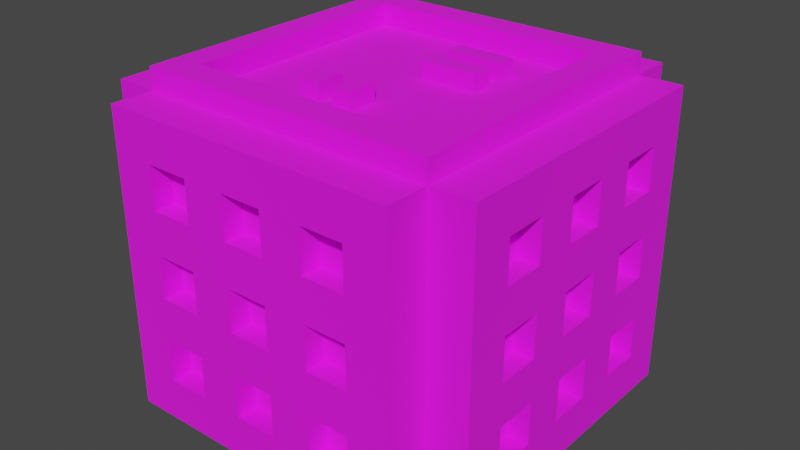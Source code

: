 # Source: Building_1_Extra_Red_.blend  (saved by Blender 3.3.6; exported with 4.5.12 LTS)
import bpy
from mathutils import Matrix  # noqa: F401  (used for matrix-valued properties, if any)

bpy.ops.wm.read_factory_settings(use_empty=True)
scene = bpy.context.scene
scene.name = 'Scene'

# ---- collections
col_collection = bpy.data.collections.new('Collection'); scene.collection.children.link(col_collection)

# ---- images (referenced by path relative to the original .blend; pixels are not part of the script)
import os
ASSET_DIR = os.environ.get("B2B_ASSET_DIR", "")  # directory of the original .blend (textures are referenced by path, not embedded)
HERE = os.path.dirname(os.path.abspath(__file__))  # packed textures are extracted next to this script under _unpacked/

def load_image(name, relpath, width, height, colorspace="sRGB"):
    """Load a texture the original file referenced (path relative to the .blend, or extracted next to this script)."""
    p = next((c for c in (os.path.join(HERE, relpath), os.path.join(ASSET_DIR, relpath)) if relpath and os.path.exists(c)), "")
    if p:
        img = bpy.data.images.load(p, check_existing=True)
        img.name = name
    else:  # same state as the original file: an image datablock whose file is absent (Cycles renders it pink)
        img = bpy.data.images.new(name, width, height)
        img.source = "FILE"
        img.filepath = "//" + (relpath or name)
    img.colorspace_settings.name = colorspace
    return img
img_color_png = load_image('Color.png', 'Color.png', 1024, 1024, 'sRGB')

# ---- materials (node trees are filled in below, after node groups)
mat_texture = bpy.data.materials.new('Texture')
mat_texture.use_transparent_shadow = False

# ---- material node trees
mat_texture.use_nodes = True; mat_texture.node_tree.nodes.clear()
_N = mat_texture.node_tree.nodes; _L = mat_texture.node_tree.links
n0 = _N.new('ShaderNodeBsdfPrincipled'); n0.name = 'Principled BSDF'; n0.location = (10, 300)
n0.distribution = 'GGX'
n0.subsurface_method = 'RANDOM_WALK_SKIN'
n0.inputs[2].default_value = 1.0
n0.inputs[3].default_value = 1.45
n0.inputs[27].default_value = (0.0, 0.0, 0.0, 1.0)
n0.inputs[28].default_value = 1.0
n1 = _N.new('ShaderNodeOutputMaterial'); n1.name = 'Material Output'; n1.location = (300, 300)
n2 = _N.new('ShaderNodeTexImage'); n2.name = 'Image Texture'; n2.location = (-280, 280)
n2.image = img_color_png
_L.new(n0.outputs[0], n1.inputs[0])
_L.new(n2.outputs[0], n0.inputs[0])
n1.is_active_output = True

# ---- world
world_world = bpy.data.worlds.new('World'); scene.world = world_world
world_world.use_nodes = True; world_world.node_tree.nodes.clear()
_N = world_world.node_tree.nodes; _L = world_world.node_tree.links
n0 = _N.new('ShaderNodeOutputWorld'); n0.name = 'World Output'; n0.location = (300, 300)
n1 = _N.new('ShaderNodeBackground'); n1.name = 'Background'; n1.location = (10, 300)
n1.inputs[0].default_value = (0.05088, 0.05088, 0.05088, 1.0)
_L.new(n1.outputs[0], n0.inputs[0])
n0.is_active_output = True
world_world.color = (0.05088, 0.05088, 0.05088)
world_world.use_sun_shadow = False
world_world.sun_shadow_jitter_overblur = 0.0

# ---- meshes
me_cube_159 = bpy.data.meshes.new('Cube.159')
me_cube_159.from_pydata([(-0.8, -0.8, 2.0), (-1.143, -0.7143, 1.429), (-1.143, -0.7143, 1.714), (-1.0, -1.0, 0.0), (0.0, -0.8, 2.0), (-0.7143, -1.143, 1.429), (-1.143, -0.4286, 1.429), (-0.7143, -1.143, 1.714), (-1.143, -0.4286, 1.714), (-0.8, 0.0, 2.0), (-1.143, -0.1429, 1.429), (-1.143, -0.1429, 1.714), (-0.4286, -1.143, 1.429), (-0.4286, -1.143, 1.714), (-1.0, -1.286, 0.0), (-1.0, -1.286, 2.0), (0.0, -1.286, 2.0), (-0.1429, -1.143, 1.429), (-1.143, -0.7143, 0.8571), (-0.1429, -1.143, 1.714), (-1.143, -0.7143, 1.143), (0.0, -1.286, 0.0), (-1.286, 0.0, 0.0), (-1.286, -1.0, 0.0), (-1.143, -0.4286, 0.8571), (-1.286, -1.0, 2.0), (-1.286, 0.0, 2.0), (-1.143, -0.4286, 1.143), (-0.7143, -1.143, 0.8571), (-0.7143, -1.143, 1.143), (-1.143, -0.1429, 0.8571), (-0.4286, -1.143, 0.8571), (-1.143, -0.1429, 1.143), (-0.4286, -1.143, 1.143), (-0.1429, -1.143, 0.8571), (-0.1429, -1.143, 1.143), (-0.7143, -1.143, 0.2857), (-0.7143, -1.143, 0.5714), (-0.4286, -1.143, 0.2857), (-0.4286, -1.143, 0.5714), (-1.143, -0.7143, 0.2857), (-0.1429, -1.143, 0.2857), (-1.143, -0.7143, 0.5714), (-0.1429, -1.143, 0.5714), (0.0, -1.143, 1.429), (0.0, -1.143, 1.143), (0.0, -1.143, 1.714), (-1.143, -0.4286, 0.2857), (-1.143, -0.4286, 0.5714), (0.0, -1.286, 1.714), (0.0, -1.286, 1.429), (0.0, -1.143, 0.8571), (0.0, -1.143, 0.5714), (-1.143, -0.1429, 0.2857), (0.0, -1.143, 0.2857), (-1.143, -0.1429, 0.5714), (0.0, -1.286, 0.2857), (0.0, -1.286, 0.5714), (0.0, -1.286, 0.8571), (0.0, -1.286, 1.143), (-0.7143, -1.286, 1.429), (-0.7143, -1.286, 1.714), (-0.5714, -1.286, 1.429), (-0.5714, -1.286, 1.143), (-0.4286, -1.286, 0.8571), (-0.4286, -1.286, 0.8571), (-0.1429, -1.286, 0.2857), (-0.4286, -1.286, 1.143), (-0.4286, -1.286, 1.429), (-0.4286, -1.286, 1.714), (-0.1429, -1.286, 0.8571), (-0.1429, -1.286, 0.5714), (-0.1429, -1.286, 1.143), (-0.1429, -1.286, 1.429), (-0.1429, -1.286, 1.714), (-0.7143, -1.286, 0.2857), (-0.7143, -1.286, 0.5714), (-0.7143, -1.286, 0.8571), (-0.7143, -1.286, 1.143), (-0.4286, -1.286, 0.5714), (-0.4286, -1.286, 0.2857), (-1.143, 0.0, 0.2857), (-1.143, 0.0, 0.5714), (-1.143, 0.0, 0.8571), (-1.286, 0.0, 0.2857), (-1.286, 0.0, 0.5714), (-1.143, 0.0, 1.714), (-1.143, 0.0, 1.429), (-1.143, 0.0, 1.143), (-1.286, 0.0, 0.8571), (-1.286, 0.0, 1.143), (-1.286, 0.0, 1.429), (-1.286, 0.0, 1.714), (-1.286, -0.7143, 0.5714), (-1.286, -0.7143, 0.8571), (-1.286, -0.7143, 1.429), (-1.286, -0.7143, 1.143), (-1.286, -0.7143, 1.714), (-1.286, -0.1429, 1.714), (-1.286, -0.4286, 1.429), (-1.286, -0.4286, 1.714), (-1.286, -0.4286, 1.143), (-1.286, -0.7143, 0.2857), (-1.286, -0.1429, 0.2857), (-1.286, -0.4286, 0.2857), (-1.286, -0.1429, 0.5714), (-1.286, -0.4286, 0.5714), (-1.286, -0.4286, 0.8571), (-1.286, -0.1429, 1.143), (-1.286, -0.1429, 1.429), (-1.286, -0.1429, 0.8571), (0.8, -0.8, 2.0), (1.143, -0.7143, 1.429), (1.143, -0.7143, 1.714), (1.0, -1.0, 0.0), (0.7143, -1.143, 1.429), (1.143, -0.4286, 1.429), (0.7143, -1.143, 1.714), (1.143, -0.4286, 1.714), (0.8, 0.0, 2.0), (1.143, -0.1429, 1.429), (1.143, -0.1429, 1.714), (0.4286, -1.143, 1.429), (0.4286, -1.143, 1.714), (1.0, -1.286, 0.0), (1.0, -1.286, 2.0), (0.1429, -1.143, 1.429), (1.143, -0.7143, 0.8571), (0.1429, -1.143, 1.714), (1.143, -0.7143, 1.143), (1.286, 0.0, 0.0), (1.286, -1.0, 0.0), (1.143, -0.4286, 0.8571), (1.286, -1.0, 2.0), (1.286, 0.0, 2.0), (1.143, -0.4286, 1.143), (0.7143, -1.143, 0.8571), (0.7143, -1.143, 1.143), (1.143, -0.1429, 0.8571), (0.4286, -1.143, 0.8571), (1.143, -0.1429, 1.143), (0.4286, -1.143, 1.143), (0.1429, -1.143, 0.8571), (0.1429, -1.143, 1.143), (0.7143, -1.143, 0.2857), (0.7143, -1.143, 0.5714), (0.4286, -1.143, 0.2857), (0.4286, -1.143, 0.5714), (1.143, -0.7143, 0.2857), (0.1429, -1.143, 0.2857), (1.143, -0.7143, 0.5714), (0.1429, -1.143, 0.5714), (1.143, -0.4286, 0.2857), (1.143, -0.4286, 0.5714), (1.143, -0.1429, 0.2857), (1.143, -0.1429, 0.5714), (0.7143, -1.286, 1.429), (0.7143, -1.286, 1.714), (0.5714, -1.286, 1.429), (0.5714, -1.286, 1.143), (0.4286, -1.286, 0.8571), (0.4286, -1.286, 0.8571), (0.1429, -1.286, 0.2857), (0.4286, -1.286, 1.143), (0.4286, -1.286, 1.429), (0.4286, -1.286, 1.714), (0.1429, -1.286, 0.8571), (0.1429, -1.286, 0.5714), (0.1429, -1.286, 1.143), (0.1429, -1.286, 1.429), (0.1429, -1.286, 1.714), (0.7143, -1.286, 0.2857), (0.7143, -1.286, 0.5714), (0.7143, -1.286, 0.8571), (0.7143, -1.286, 1.143), (0.4286, -1.286, 0.5714), (0.4286, -1.286, 0.2857), (1.143, 0.0, 0.2857), (1.143, 0.0, 0.5714), (1.143, 0.0, 0.8571), (1.286, 0.0, 0.2857), (1.286, 0.0, 0.5714), (1.143, 0.0, 1.714), (1.143, 0.0, 1.429), (1.143, 0.0, 1.143), (1.286, 0.0, 0.8571), (1.286, 0.0, 1.143), (1.286, 0.0, 1.429), (1.286, 0.0, 1.714), (1.286, -0.7143, 0.5714), (1.286, -0.7143, 0.8571), (1.286, -0.7143, 1.429), (1.286, -0.7143, 1.143), (1.286, -0.7143, 1.714), (1.286, -0.1429, 1.714), (1.286, -0.4286, 1.429), (1.286, -0.4286, 1.714), (1.286, -0.4286, 1.143), (1.286, -0.7143, 0.2857), (1.286, -0.1429, 0.2857), (1.286, -0.4286, 0.2857), (1.286, -0.1429, 0.5714), (1.286, -0.4286, 0.5714), (1.286, -0.4286, 0.8571), (1.286, -0.1429, 1.143), (1.286, -0.1429, 1.429), (1.286, -0.1429, 0.8571), (-0.8, 0.8, 2.0), (-1.143, 0.7143, 1.429), (-1.143, 0.7143, 1.714), (-1.0, 1.0, 0.0), (0.0, 0.8, 2.0), (-0.7143, 1.143, 1.429), (-1.143, 0.4286, 1.429), (-0.7143, 1.143, 1.714), (-1.143, 0.4286, 1.714), (-1.143, 0.1429, 1.429), (-1.143, 0.1429, 1.714), (-0.4286, 1.143, 1.429), (-0.4286, 1.143, 1.714), (-1.0, 1.286, 0.0), (-1.0, 1.286, 2.0), (0.0, 1.286, 2.0), (-0.1429, 1.143, 1.429), (-1.143, 0.7143, 0.8571), (-0.1429, 1.143, 1.714), (-1.143, 0.7143, 1.143), (0.0, 1.286, 0.0), (-1.286, 1.0, 0.0), (-1.143, 0.4286, 0.8571), (-1.286, 1.0, 2.0), (-1.143, 0.4286, 1.143), (-0.7143, 1.143, 0.8571), (-0.7143, 1.143, 1.143), (-1.143, 0.1429, 0.8571), (-0.4286, 1.143, 0.8571), (-1.143, 0.1429, 1.143), (-0.4286, 1.143, 1.143), (-0.1429, 1.143, 0.8571), (-0.1429, 1.143, 1.143), (-0.7143, 1.143, 0.2857), (-0.7143, 1.143, 0.5714), (-0.4286, 1.143, 0.2857), (-0.4286, 1.143, 0.5714), (-1.143, 0.7143, 0.2857), (-0.1429, 1.143, 0.2857), (-1.143, 0.7143, 0.5714), (-0.1429, 1.143, 0.5714), (0.0, 1.143, 1.429), (0.0, 1.143, 1.143), (0.0, 1.143, 1.714), (-1.143, 0.4286, 0.2857), (-1.143, 0.4286, 0.5714), (0.0, 1.286, 1.714), (0.0, 1.286, 1.429), (0.0, 1.143, 0.8571), (0.0, 1.143, 0.5714), (-1.143, 0.1429, 0.2857), (0.0, 1.143, 0.2857), (-1.143, 0.1429, 0.5714), (0.0, 1.286, 0.2857), (0.0, 1.286, 0.5714), (0.0, 1.286, 0.8571), (0.0, 1.286, 1.143), (-0.7143, 1.286, 1.429), (-0.7143, 1.286, 1.714), (-0.5714, 1.286, 1.429), (-0.5714, 1.286, 1.143), (-0.4286, 1.286, 0.8571), (-0.4286, 1.286, 0.8571), (-0.1429, 1.286, 0.2857), (-0.4286, 1.286, 1.143), (-0.4286, 1.286, 1.429), (-0.4286, 1.286, 1.714), (-0.1429, 1.286, 0.8571), (-0.1429, 1.286, 0.5714), (-0.1429, 1.286, 1.143), (-0.1429, 1.286, 1.429), (-0.1429, 1.286, 1.714), (-0.7143, 1.286, 0.2857), (-0.7143, 1.286, 0.5714), (-0.7143, 1.286, 0.8571), (-0.7143, 1.286, 1.143), (-0.4286, 1.286, 0.5714), (-0.4286, 1.286, 0.2857), (-1.286, 0.7143, 0.5714), (-1.286, 0.7143, 0.8571), (-1.286, 0.7143, 1.429), (-1.286, 0.7143, 1.143), (-1.286, 0.7143, 1.714), (-1.286, 0.1429, 1.714), (-1.286, 0.4286, 1.429), (-1.286, 0.4286, 1.714), (-1.286, 0.4286, 1.143), (-1.286, 0.7143, 0.2857), (-1.286, 0.1429, 0.2857), (-1.286, 0.4286, 0.2857), (-1.286, 0.1429, 0.5714), (-1.286, 0.4286, 0.5714), (-1.286, 0.4286, 0.8571), (-1.286, 0.1429, 1.143), (-1.286, 0.1429, 1.429), (-1.286, 0.1429, 0.8571), (0.8, 0.8, 2.0), (1.143, 0.7143, 1.429), (1.143, 0.7143, 1.714), (1.0, 1.0, 0.0), (0.7143, 1.143, 1.429), (1.143, 0.4286, 1.429), (0.7143, 1.143, 1.714), (1.143, 0.4286, 1.714), (1.143, 0.1429, 1.429), (1.143, 0.1429, 1.714), (0.4286, 1.143, 1.429), (0.4286, 1.143, 1.714), (1.0, 1.286, 0.0), (1.0, 1.286, 2.0), (0.1429, 1.143, 1.429), (1.143, 0.7143, 0.8571), (0.1429, 1.143, 1.714), (1.143, 0.7143, 1.143), (1.286, 1.0, 0.0), (1.143, 0.4286, 0.8571), (1.286, 1.0, 2.0), (1.143, 0.4286, 1.143), (0.7143, 1.143, 0.8571), (0.7143, 1.143, 1.143), (1.143, 0.1429, 0.8571), (0.4286, 1.143, 0.8571), (1.143, 0.1429, 1.143), (0.4286, 1.143, 1.143), (0.1429, 1.143, 0.8571), (0.1429, 1.143, 1.143), (0.7143, 1.143, 0.2857), (0.7143, 1.143, 0.5714), (0.4286, 1.143, 0.2857), (0.4286, 1.143, 0.5714), (1.143, 0.7143, 0.2857), (0.1429, 1.143, 0.2857), (1.143, 0.7143, 0.5714), (0.1429, 1.143, 0.5714), (1.143, 0.4286, 0.2857), (1.143, 0.4286, 0.5714), (1.143, 0.1429, 0.2857), (1.143, 0.1429, 0.5714), (0.7143, 1.286, 1.429), (0.7143, 1.286, 1.714), (0.5714, 1.286, 1.429), (0.5714, 1.286, 1.143), (0.4286, 1.286, 0.8571), (0.4286, 1.286, 0.8571), (0.1429, 1.286, 0.2857), (0.4286, 1.286, 1.143), (0.4286, 1.286, 1.429), (0.4286, 1.286, 1.714), (0.1429, 1.286, 0.8571), (0.1429, 1.286, 0.5714), (0.1429, 1.286, 1.143), (0.1429, 1.286, 1.429), (0.1429, 1.286, 1.714), (0.7143, 1.286, 0.2857), (0.7143, 1.286, 0.5714), (0.7143, 1.286, 0.8571), (0.7143, 1.286, 1.143), (0.4286, 1.286, 0.5714), (0.4286, 1.286, 0.2857), (1.286, 0.7143, 0.5714), (1.286, 0.7143, 0.8571), (1.286, 0.7143, 1.429), (1.286, 0.7143, 1.143), (1.286, 0.7143, 1.714), (1.286, 0.1429, 1.714), (1.286, 0.4286, 1.429), (1.286, 0.4286, 1.714), (1.286, 0.4286, 1.143), (1.286, 0.7143, 0.2857), (1.286, 0.1429, 0.2857), (1.286, 0.4286, 0.2857), (1.286, 0.1429, 0.5714), (1.286, 0.4286, 0.5714), (1.286, 0.4286, 0.8571), (1.286, 0.1429, 1.143), (1.286, 0.1429, 1.429), (1.286, 0.1429, 0.8571), (-1.0, -1.0, 2.0), (0.0, -1.0, 2.0), (-1.0, 0.0, 2.0), (1.0, -1.0, 2.0), (1.0, 0.0, 2.0), (-1.0, 1.0, 2.0), (0.0, 1.0, 2.0), (1.0, 1.0, 2.0), (-1.0, -1.0, 2.143), (-1.183e-08, -1.0, 2.143), (-1.0, 0.0, 2.143), (1.0, -1.0, 2.143), (1.0, 0.0, 2.143), (-1.0, 1.0, 2.143), (-1.183e-08, 1.0, 2.143), (1.0, 1.0, 2.143), (-0.8, -0.8, 2.143), (-1.183e-08, -0.8, 2.143), (-0.8, 0.0, 2.143), (0.8, -0.8, 2.143), (0.8, 0.0, 2.143), (-0.8, 0.8, 2.143), (-1.183e-08, 0.8, 2.143), (0.8, 0.8, 2.143), (0.4355, 0.373, 1.968), (0.4355, 0.373, 2.111), (0.05527, 0.373, 1.968), (0.05527, 0.373, 2.111), (0.4355, 0.5101, 1.968), (0.4355, 0.5101, 2.111), (0.05527, 0.5101, 1.968), (0.05527, 0.5101, 2.111), (0.4355, 0.1335, 1.968), (0.4355, 0.1335, 2.111), (0.05527, 0.1335, 1.968), (0.05527, 0.1335, 2.111), (0.4355, 0.2706, 1.968), (0.4355, 0.2706, 2.111), (0.05527, 0.2706, 1.968), (0.05527, 0.2706, 2.111), (-0.2829, -0.5286, 1.968), (-0.2829, -0.5286, 2.111), (-0.2829, -0.3286, 1.968), (-0.2829, -0.3286, 2.111), (-0.1457, -0.5286, 1.968), (-0.1457, -0.5286, 2.111), (-0.1457, -0.3286, 1.968), (-0.1457, -0.3286, 2.111), (-0.04338, -0.5286, 1.968), (-0.04338, -0.5286, 2.111), (-0.04338, -0.3286, 1.968), (-0.04338, -0.3286, 2.111), (0.09376, -0.5286, 1.968), (0.09376, -0.5286, 2.111), (0.09376, -0.3286, 1.968), (0.09376, -0.3286, 2.111)], [], [(72, 67, 65, 70), (62, 63, 67, 68), (77, 76, 79, 64), (63, 62, 60, 61, 69, 68, 67, 72, 59, 50, 73, 74, 49, 16, 15, 14, 21, 56, 66, 71, 57, 58, 70, 65, 64, 79, 80, 75, 76, 77, 78), (384, 3, 14, 15), (385, 384, 15, 16), (99, 101, 96, 95), (109, 91, 90, 108, 110, 107, 101, 99, 100, 97, 95, 96, 94, 93, 102, 104, 103, 84, 22, 23, 25, 26, 92, 98), (110, 89, 85, 105, 103, 104, 106, 93, 94, 107), (384, 386, 26, 25), (3, 384, 25, 23), (5, 7, 61, 60), (5, 12, 13, 7), (13, 12, 68, 69), (62, 68, 12, 5, 60), (61, 7, 13, 69), (17, 19, 74, 73), (46, 19, 17, 44), (50, 44, 17, 73), (19, 46, 49, 74), (28, 29, 78, 77), (28, 31, 33, 29), (33, 31, 65, 67), (64, 65, 31, 28, 77), (78, 29, 33, 67, 63), (34, 35, 72, 70), (45, 35, 34, 51), (58, 51, 34, 70), (35, 45, 59, 72), (36, 37, 76, 75), (36, 38, 39, 37), (39, 38, 80, 79), (80, 38, 36, 75), (76, 37, 39, 79), (41, 43, 71, 66), (52, 43, 41, 54), (56, 54, 41, 66), (43, 52, 57, 71), (2, 1, 95, 97), (6, 8, 100, 99), (6, 1, 2, 8), (1, 6, 99, 95), (8, 2, 97, 100), (11, 10, 109, 98), (87, 10, 11, 86), (91, 109, 10, 87), (92, 86, 11, 98), (20, 18, 94, 96), (24, 27, 101, 107), (24, 18, 20, 27), (18, 24, 107, 94), (27, 20, 96, 101), (32, 30, 110, 108), (30, 32, 88, 83), (30, 83, 89, 110), (90, 88, 32, 108), (42, 40, 102, 93), (47, 48, 106, 104), (47, 40, 42, 48), (40, 47, 104, 102), (48, 42, 93, 106), (55, 53, 103, 105), (81, 53, 55, 82), (53, 81, 84, 103), (85, 82, 55, 105), (168, 166, 161, 163), (158, 164, 163, 159), (173, 160, 175, 172), (159, 174, 173, 172, 171, 176, 175, 160, 161, 166, 58, 57, 167, 162, 56, 21, 124, 125, 16, 49, 170, 169, 50, 59, 168, 163, 164, 165, 157, 156, 158), (387, 125, 124, 114), (385, 16, 125, 387), (195, 191, 192, 197), (205, 194, 188, 134, 133, 131, 130, 180, 199, 200, 198, 189, 190, 192, 191, 193, 196, 195, 197, 203, 206, 204, 186, 187), (206, 203, 190, 189, 202, 200, 199, 201, 181, 185), (387, 133, 134, 388), (114, 131, 133, 387), (115, 156, 157, 117), (115, 117, 123, 122), (123, 165, 164, 122), (158, 156, 115, 122, 164), (157, 165, 123, 117), (126, 169, 170, 128), (46, 44, 126, 128), (50, 169, 126, 44), (128, 170, 49, 46), (136, 173, 174, 137), (136, 137, 141, 139), (141, 163, 161, 139), (160, 173, 136, 139, 161), (174, 159, 163, 141, 137), (142, 166, 168, 143), (45, 51, 142, 143), (58, 166, 142, 51), (143, 168, 59, 45), (144, 171, 172, 145), (144, 145, 147, 146), (147, 175, 176, 146), (176, 171, 144, 146), (172, 175, 147, 145), (149, 162, 167, 151), (52, 54, 149, 151), (56, 162, 149, 54), (151, 167, 57, 52), (113, 193, 191, 112), (116, 195, 196, 118), (116, 118, 113, 112), (112, 191, 195, 116), (118, 196, 193, 113), (121, 194, 205, 120), (183, 182, 121, 120), (187, 183, 120, 205), (188, 194, 121, 182), (129, 192, 190, 127), (132, 203, 197, 135), (132, 135, 129, 127), (127, 190, 203, 132), (135, 197, 192, 129), (140, 204, 206, 138), (138, 179, 184, 140), (138, 206, 185, 179), (186, 204, 140, 184), (150, 189, 198, 148), (152, 200, 202, 153), (152, 153, 150, 148), (148, 198, 200, 152), (153, 202, 189, 150), (155, 201, 199, 154), (177, 178, 155, 154), (154, 199, 180, 177), (181, 201, 155, 178), (276, 274, 269, 271), (266, 272, 271, 267), (281, 268, 283, 280), (267, 282, 281, 280, 279, 284, 283, 268, 269, 274, 262, 261, 275, 270, 260, 227, 220, 221, 222, 253, 278, 277, 254, 263, 276, 271, 272, 273, 265, 264, 266), (389, 221, 220, 210), (390, 222, 221, 389), (291, 287, 288, 293), (301, 290, 92, 26, 230, 228, 22, 84, 295, 296, 294, 285, 286, 288, 287, 289, 292, 291, 293, 299, 302, 300, 90, 91), (302, 299, 286, 285, 298, 296, 295, 297, 85, 89), (389, 230, 26, 386), (210, 228, 230, 389), (212, 264, 265, 214), (212, 214, 219, 218), (219, 273, 272, 218), (266, 264, 212, 218, 272), (265, 273, 219, 214), (223, 277, 278, 225), (250, 248, 223, 225), (254, 277, 223, 248), (225, 278, 253, 250), (232, 281, 282, 233), (232, 233, 237, 235), (237, 271, 269, 235), (268, 281, 232, 235, 269), (282, 267, 271, 237, 233), (238, 274, 276, 239), (249, 255, 238, 239), (262, 274, 238, 255), (239, 276, 263, 249), (240, 279, 280, 241), (240, 241, 243, 242), (243, 283, 284, 242), (284, 279, 240, 242), (280, 283, 243, 241), (245, 270, 275, 247), (256, 258, 245, 247), (260, 270, 245, 258), (247, 275, 261, 256), (209, 289, 287, 208), (213, 291, 292, 215), (213, 215, 209, 208), (208, 287, 291, 213), (215, 292, 289, 209), (217, 290, 301, 216), (87, 86, 217, 216), (91, 87, 216, 301), (92, 290, 217, 86), (226, 288, 286, 224), (229, 299, 293, 231), (229, 231, 226, 224), (224, 286, 299, 229), (231, 293, 288, 226), (236, 300, 302, 234), (234, 83, 88, 236), (234, 302, 89, 83), (90, 300, 236, 88), (246, 285, 294, 244), (251, 296, 298, 252), (251, 252, 246, 244), (244, 294, 296, 251), (252, 298, 285, 246), (259, 297, 295, 257), (81, 82, 259, 257), (257, 295, 84, 81), (85, 297, 259, 82), (357, 352, 350, 355), (347, 348, 352, 353), (362, 361, 364, 349), (348, 347, 345, 346, 354, 353, 352, 357, 263, 254, 358, 359, 253, 222, 316, 315, 227, 260, 351, 356, 261, 262, 355, 350, 349, 364, 365, 360, 361, 362, 363), (391, 306, 315, 316), (390, 391, 316, 222), (372, 374, 369, 368), (382, 187, 186, 381, 383, 380, 374, 372, 373, 370, 368, 369, 367, 366, 375, 377, 376, 180, 130, 321, 323, 134, 188, 371), (383, 185, 181, 378, 376, 377, 379, 366, 367, 380), (391, 388, 134, 323), (306, 391, 323, 321), (307, 309, 346, 345), (307, 313, 314, 309), (314, 313, 353, 354), (347, 353, 313, 307, 345), (346, 309, 314, 354), (317, 319, 359, 358), (250, 319, 317, 248), (254, 248, 317, 358), (319, 250, 253, 359), (325, 326, 363, 362), (325, 328, 330, 326), (330, 328, 350, 352), (349, 350, 328, 325, 362), (363, 326, 330, 352, 348), (331, 332, 357, 355), (249, 332, 331, 255), (262, 255, 331, 355), (332, 249, 263, 357), (333, 334, 361, 360), (333, 335, 336, 334), (336, 335, 365, 364), (365, 335, 333, 360), (361, 334, 336, 364), (338, 340, 356, 351), (256, 340, 338, 258), (260, 258, 338, 351), (340, 256, 261, 356), (305, 304, 368, 370), (308, 310, 373, 372), (308, 304, 305, 310), (304, 308, 372, 368), (310, 305, 370, 373), (312, 311, 382, 371), (183, 311, 312, 182), (187, 382, 311, 183), (188, 182, 312, 371), (320, 318, 367, 369), (322, 324, 374, 380), (322, 318, 320, 324), (318, 322, 380, 367), (324, 320, 369, 374), (329, 327, 383, 381), (327, 329, 184, 179), (327, 179, 185, 383), (186, 184, 329, 381), (339, 337, 375, 366), (341, 342, 379, 377), (341, 337, 339, 342), (337, 341, 377, 375), (342, 339, 366, 379), (344, 343, 376, 378), (177, 343, 344, 178), (343, 177, 180, 376), (181, 178, 344, 378), (9, 0, 4, 111, 119, 303, 211, 207), (405, 406, 407, 399, 398, 397), (303, 119, 404, 407), (404, 403, 395, 396, 399, 407), (386, 384, 392, 394), (211, 303, 407, 406), (9, 207, 405, 402), (400, 402, 405, 397, 394, 392), (401, 400, 392, 393, 395, 403), (389, 386, 394, 397), (4, 0, 400, 401), (391, 390, 398, 399), (385, 387, 395, 393), (0, 9, 402, 400), (111, 4, 401, 403), (388, 391, 399, 396), (384, 385, 393, 392), (119, 111, 403, 404), (387, 388, 396, 395), (207, 211, 406, 405), (390, 389, 397, 398), (408, 409, 411, 410), (410, 411, 415, 414), (414, 415, 413, 412), (412, 413, 409, 408), (415, 411, 409, 413), (416, 417, 419, 418), (418, 419, 423, 422), (422, 423, 421, 420), (420, 421, 417, 416), (423, 419, 417, 421), (424, 425, 427, 426), (426, 427, 431, 430), (430, 431, 429, 428), (428, 429, 425, 424), (431, 427, 425, 429), (432, 433, 435, 434), (434, 435, 439, 438), (438, 439, 437, 436), (436, 437, 433, 432), (439, 435, 433, 437)])
_uv = me_cube_159.uv_layers.new(name='UVMap')
_uv.uv.foreach_set('vector', [0.2304, 0.9121, 0.2304, 0.9121, 0.2303, 0.9121, 0.2303, 0.9121, 0.2304, 0.9121, 0.2304, 0.9121, 0.2304, 0.9121, 0.2304, 0.9121, 0.2303, 0.9122, 0.2303, 0.9122, 0.2303, 0.9121, 0.2303, 0.9121, 0.2304, 0.9121, 0.2304, 0.9121, 0.2304, 0.9122, 0.2305, 0.9122, 0.2305, 0.9121, 0.2304, 0.9121, 0.2304, 0.9121, 0.2304, 0.9121, 0.2304, 0.912, 0.2304, 0.912, 0.2304, 0.9121, 0.2305, 0.9121, 0.2305, 0.912, 0.2305, 0.912, 0.2305, 0.9122, 0.2301, 0.9122, 0.2301, 0.912, 0.2302, 0.912, 0.2302, 0.9121, 0.2303, 0.9121, 0.2303, 0.912, 0.2303, 0.912, 0.2303, 0.9121, 0.2303, 0.9121, 0.2303, 0.9121, 0.2303, 0.9121, 0.2302, 0.9121, 0.2302, 0.9122, 0.2303, 0.9122, 0.2303, 0.9122, 0.2304, 0.9122, 0.2305, 0.9128, 0.2304, 0.9128, 0.2304, 0.9128, 0.2305, 0.9128, 0.2304, 0.9128, 0.2305, 0.9128, 0.2305, 0.9128, 0.2304, 0.9128, 0.2304, 0.9121, 0.2304, 0.9121, 0.2304, 0.9121, 0.2304, 0.9121, 0.2304, 0.9122, 0.2304, 0.9122, 0.2304, 0.9122, 0.2304, 0.9122, 0.2303, 0.9122, 0.2303, 0.9121, 0.2304, 0.9121, 0.2304, 0.9121, 0.2305, 0.9121, 0.2305, 0.9121, 0.2304, 0.9121, 0.2304, 0.9121, 0.2303, 0.9121, 0.2302, 0.9121, 0.2302, 0.9121, 0.2302, 0.9121, 0.2302, 0.9122, 0.2302, 0.9122, 0.2301, 0.9122, 0.2301, 0.912, 0.2305, 0.912, 0.2305, 0.9122, 0.2305, 0.9122, 0.2305, 0.9122, 0.2303, 0.9122, 0.2303, 0.9122, 0.2302, 0.9122, 0.2302, 0.9122, 0.2302, 0.9122, 0.2302, 0.9121, 0.2302, 0.9121, 0.2302, 0.9121, 0.2303, 0.9121, 0.2303, 0.9121, 0.2305, 0.9128, 0.2305, 0.9128, 0.2305, 0.9128, 0.2305, 0.9128, 0.2304, 0.9128, 0.2305, 0.9128, 0.2305, 0.9128, 0.2304, 0.9128, 0.2305, 0.912, 0.2305, 0.912, 0.2305, 0.912, 0.2305, 0.912, 0.8168, 0.7395, 0.8168, 0.7394, 0.8167, 0.7394, 0.8167, 0.7395, 0.2305, 0.9121, 0.2305, 0.9121, 0.2305, 0.9121, 0.2305, 0.9121, 0.2305, 0.9121, 0.2305, 0.9121, 0.2305, 0.9121, 0.2305, 0.9121, 0.2305, 0.9121, 0.2306, 0.9121, 0.2306, 0.9121, 0.2305, 0.9121, 0.2305, 0.9121, 0.2305, 0.912, 0.2305, 0.912, 0.2305, 0.912, 0.2305, 0.912, 0.8167, 0.7394, 0.8167, 0.7395, 0.8168, 0.7395, 0.8168, 0.7394, 0.2305, 0.9121, 0.2305, 0.9121, 0.2305, 0.9121, 0.2305, 0.9121, 0.2306, 0.9121, 0.2305, 0.9121, 0.2305, 0.9121, 0.2306, 0.9121, 0.2305, 0.912, 0.2305, 0.912, 0.2305, 0.912, 0.2305, 0.912, 0.8168, 0.7395, 0.8168, 0.7394, 0.8167, 0.7394, 0.8167, 0.7395, 0.2305, 0.9121, 0.2305, 0.9121, 0.2305, 0.9121, 0.2305, 0.9121, 0.2305, 0.9121, 0.2305, 0.9121, 0.2305, 0.9121, 0.2305, 0.9121, 0.2305, 0.9121, 0.2306, 0.9121, 0.2306, 0.9121, 0.2305, 0.9121, 0.2305, 0.9121, 0.2305, 0.9121, 0.2305, 0.912, 0.2305, 0.912, 0.2305, 0.912, 0.2305, 0.912, 0.8167, 0.7394, 0.8167, 0.7395, 0.8168, 0.7395, 0.8168, 0.7394, 0.2305, 0.9121, 0.2305, 0.9121, 0.2305, 0.9121, 0.2305, 0.9121, 0.2306, 0.9121, 0.2305, 0.9121, 0.2305, 0.9121, 0.2306, 0.9121, 0.2305, 0.912, 0.2305, 0.912, 0.2305, 0.912, 0.2305, 0.912, 0.8168, 0.7395, 0.8168, 0.7394, 0.8167, 0.7394, 0.8167, 0.7395, 0.2305, 0.9121, 0.2305, 0.9121, 0.2305, 0.9121, 0.2305, 0.9121, 0.2305, 0.9121, 0.2305, 0.9121, 0.2305, 0.9121, 0.2305, 0.9121, 0.2306, 0.9121, 0.2306, 0.9121, 0.2305, 0.9121, 0.2305, 0.9121, 0.2305, 0.912, 0.2305, 0.912, 0.2305, 0.912, 0.2305, 0.912, 0.8167, 0.7394, 0.8167, 0.7395, 0.8168, 0.7395, 0.8168, 0.7394, 0.2305, 0.9121, 0.2305, 0.9121, 0.2305, 0.9121, 0.2305, 0.9121, 0.2306, 0.9121, 0.2305, 0.9121, 0.2305, 0.9121, 0.2306, 0.9121, 0.2305, 0.912, 0.2305, 0.912, 0.2305, 0.912, 0.2305, 0.912, 0.2305, 0.9121, 0.2305, 0.9121, 0.2305, 0.9121, 0.2305, 0.9121, 0.8168, 0.7391, 0.8168, 0.7391, 0.8167, 0.7392, 0.8167, 0.7392, 0.2305, 0.9121, 0.2305, 0.9121, 0.2305, 0.9121, 0.2305, 0.9121, 0.2305, 0.9121, 0.2306, 0.9121, 0.2306, 0.9121, 0.2305, 0.9121, 0.2305, 0.912, 0.2305, 0.912, 0.2305, 0.912, 0.2305, 0.912, 0.8168, 0.7391, 0.8168, 0.7391, 0.8167, 0.7392, 0.8167, 0.7392, 0.2305, 0.9121, 0.2305, 0.9121, 0.2305, 0.9121, 0.2305, 0.9121, 0.2305, 0.9121, 0.2305, 0.9121, 0.2306, 0.9121, 0.2306, 0.9121, 0.2305, 0.912, 0.2305, 0.912, 0.2305, 0.912, 0.2305, 0.912, 0.2305, 0.9121, 0.2305, 0.9121, 0.2305, 0.9121, 0.2305, 0.9121, 0.8168, 0.7391, 0.8168, 0.7391, 0.8167, 0.7392, 0.8167, 0.7392, 0.2305, 0.9121, 0.2305, 0.9121, 0.2305, 0.9121, 0.2305, 0.9121, 0.2305, 0.9121, 0.2306, 0.9121, 0.2306, 0.9121, 0.2305, 0.9121, 0.2305, 0.912, 0.2305, 0.912, 0.2305, 0.912, 0.2305, 0.912, 0.8168, 0.7391, 0.8167, 0.7392, 0.8167, 0.7392, 0.8168, 0.7391, 0.2305, 0.9121, 0.2305, 0.9121, 0.2305, 0.9121, 0.2305, 0.9121, 0.2305, 0.9121, 0.2305, 0.9121, 0.2306, 0.9121, 0.2306, 0.9121, 0.2305, 0.912, 0.2305, 0.912, 0.2305, 0.912, 0.2305, 0.912, 0.2305, 0.9121, 0.2305, 0.9121, 0.2305, 0.9121, 0.2305, 0.9121, 0.8168, 0.7391, 0.8168, 0.7391, 0.8167, 0.7392, 0.8167, 0.7392, 0.2305, 0.9121, 0.2305, 0.9121, 0.2305, 0.9121, 0.2305, 0.9121, 0.2305, 0.9121, 0.2306, 0.9121, 0.2306, 0.9121, 0.2305, 0.9121, 0.2305, 0.912, 0.2305, 0.912, 0.2305, 0.912, 0.2305, 0.912, 0.8168, 0.7391, 0.8168, 0.7391, 0.8167, 0.7392, 0.8167, 0.7392, 0.2305, 0.9121, 0.2305, 0.9121, 0.2305, 0.9121, 0.2305, 0.9121, 0.2305, 0.9121, 0.2305, 0.9121, 0.2306, 0.9121, 0.2306, 0.9121, 0.2304, 0.9121, 0.2303, 0.9121, 0.2303, 0.9121, 0.2304, 0.9121, 0.2304, 0.9121, 0.2304, 0.9121, 0.2304, 0.9121, 0.2304, 0.9121, 0.2303, 0.9122, 0.2303, 0.9121, 0.2303, 0.9121, 0.2303, 0.9122, 0.2304, 0.9121, 0.2304, 0.9122, 0.2303, 0.9122, 0.2303, 0.9122, 0.2302, 0.9122, 0.2302, 0.9121, 0.2303, 0.9121, 0.2303, 0.9121, 0.2303, 0.9121, 0.2303, 0.9121, 0.2303, 0.912, 0.2303, 0.912, 0.2303, 0.9121, 0.2302, 0.9121, 0.2302, 0.912, 0.2301, 0.912, 0.2301, 0.9122, 0.2305, 0.9122, 0.2305, 0.912, 0.2305, 0.912, 0.2305, 0.9121, 0.2304, 0.9121, 0.2304, 0.912, 0.2304, 0.912, 0.2304, 0.9121, 0.2304, 0.9121, 0.2304, 0.9121, 0.2305, 0.9121, 0.2305, 0.9122, 0.2304, 0.9122, 0.2304, 0.9121, 0.2305, 0.9128, 0.2305, 0.9128, 0.2304, 0.9128, 0.2304, 0.9128, 0.2304, 0.9128, 0.2304, 0.9128, 0.2305, 0.9128, 0.2305, 0.9128, 0.2304, 0.9121, 0.2304, 0.9121, 0.2304, 0.9121, 0.2304, 0.9121, 0.2304, 0.9122, 0.2305, 0.9122, 0.2305, 0.9122, 0.2305, 0.9122, 0.2305, 0.912, 0.2301, 0.912, 0.2301, 0.9122, 0.2302, 0.9122, 0.2302, 0.9122, 0.2302, 0.9121, 0.2302, 0.9121, 0.2302, 0.9121, 0.2303, 0.9121, 0.2304, 0.9121, 0.2304, 0.9121, 0.2305, 0.9121, 0.2305, 0.9121, 0.2304, 0.9121, 0.2304, 0.9121, 0.2303, 0.9121, 0.2303, 0.9122, 0.2304, 0.9122, 0.2304, 0.9122, 0.2304, 0.9122, 0.2303, 0.9122, 0.2303, 0.9121, 0.2303, 0.9121, 0.2302, 0.9121, 0.2302, 0.9121, 0.2302, 0.9121, 0.2302, 0.9122, 0.2302, 0.9122, 0.2302, 0.9122, 0.2303, 0.9122, 0.2305, 0.9128, 0.2305, 0.9128, 0.2305, 0.9128, 0.2305, 0.9128, 0.2304, 0.9128, 0.2304, 0.9128, 0.2305, 0.9128, 0.2305, 0.9128, 0.2305, 0.912, 0.2305, 0.912, 0.2305, 0.912, 0.2305, 0.912, 0.8168, 0.7395, 0.8167, 0.7395, 0.8167, 0.7394, 0.8168, 0.7394, 0.2305, 0.9121, 0.2305, 0.9121, 0.2305, 0.9121, 0.2305, 0.9121, 0.2305, 0.9121, 0.2305, 0.9121, 0.2305, 0.9121, 0.2305, 0.9121, 0.2305, 0.9121, 0.2306, 0.9121, 0.2305, 0.9121, 0.2305, 0.9121, 0.2306, 0.9121, 0.2305, 0.912, 0.2305, 0.912, 0.2305, 0.912, 0.2305, 0.912, 0.8167, 0.7394, 0.8168, 0.7394, 0.8168, 0.7395, 0.8167, 0.7395, 0.2305, 0.9121, 0.2305, 0.9121, 0.2305, 0.9121, 0.2305, 0.9121, 0.2306, 0.9121, 0.2306, 0.9121, 0.2305, 0.9121, 0.2305, 0.9121, 0.2305, 0.912, 0.2305, 0.912, 0.2305, 0.912, 0.2305, 0.912, 0.8168, 0.7395, 0.8167, 0.7395, 0.8167, 0.7394, 0.8168, 0.7394, 0.2305, 0.9121, 0.2305, 0.9121, 0.2305, 0.9121, 0.2305, 0.9121, 0.2305, 0.9121, 0.2305, 0.9121, 0.2305, 0.9121, 0.2305, 0.9121, 0.2305, 0.9121, 0.2306, 0.9121, 0.2305, 0.9121, 0.2305, 0.9121, 0.2305, 0.9121, 0.2306, 0.9121, 0.2305, 0.912, 0.2305, 0.912, 0.2305, 0.912, 0.2305, 0.912, 0.8167, 0.7394, 0.8168, 0.7394, 0.8168, 0.7395, 0.8167, 0.7395, 0.2305, 0.9121, 0.2305, 0.9121, 0.2305, 0.9121, 0.2305, 0.9121, 0.2306, 0.9121, 0.2306, 0.9121, 0.2305, 0.9121, 0.2305, 0.9121, 0.2305, 0.912, 0.2305, 0.912, 0.2305, 0.912, 0.2305, 0.912, 0.8168, 0.7395, 0.8167, 0.7395, 0.8167, 0.7394, 0.8168, 0.7394, 0.2305, 0.9121, 0.2305, 0.9121, 0.2305, 0.9121, 0.2305, 0.9121, 0.2305, 0.9121, 0.2305, 0.9121, 0.2305, 0.9121, 0.2305, 0.9121, 0.2306, 0.9121, 0.2305, 0.9121, 0.2305, 0.9121, 0.2306, 0.9121, 0.2305, 0.912, 0.2305, 0.912, 0.2305, 0.912, 0.2305, 0.912, 0.8167, 0.7394, 0.8168, 0.7394, 0.8168, 0.7395, 0.8167, 0.7395, 0.2305, 0.9121, 0.2305, 0.9121, 0.2305, 0.9121, 0.2305, 0.9121, 0.2306, 0.9121, 0.2306, 0.9121, 0.2305, 0.9121, 0.2305, 0.9121, 0.2305, 0.9109, 0.2305, 0.9109, 0.2305, 0.9109, 0.2305, 0.9109, 0.2305, 0.911, 0.2305, 0.911, 0.2305, 0.911, 0.2305, 0.911, 0.8168, 0.7391, 0.8167, 0.7392, 0.8167, 0.7392, 0.8168, 0.7391, 0.2305, 0.911, 0.2305, 0.911, 0.2305, 0.911, 0.2305, 0.911, 0.2305, 0.911, 0.2305, 0.911, 0.2306, 0.911, 0.2306, 0.911, 0.2305, 0.9109, 0.2305, 0.9109, 0.2305, 0.9109, 0.2305, 0.9109, 0.8168, 0.7391, 0.8167, 0.7392, 0.8167, 0.7392, 0.8168, 0.7391, 0.2305, 0.911, 0.2305, 0.911, 0.2305, 0.911, 0.2305, 0.911, 0.2305, 0.911, 0.2306, 0.911, 0.2306, 0.911, 0.2305, 0.911, 0.2305, 0.9109, 0.2305, 0.9109, 0.2305, 0.9109, 0.2305, 0.9109, 0.2305, 0.911, 0.2305, 0.911, 0.2305, 0.911, 0.2305, 0.911, 0.8168, 0.7391, 0.8167, 0.7392, 0.8167, 0.7392, 0.8168, 0.7391, 0.2305, 0.911, 0.2305, 0.911, 0.2305, 0.911, 0.2305, 0.911, 0.2305, 0.911, 0.2305, 0.911, 0.2306, 0.911, 0.2306, 0.911, 0.2305, 0.9109, 0.2305, 0.9109, 0.2305, 0.9109, 0.2305, 0.9109, 0.8168, 0.7391, 0.8168, 0.7391, 0.8167, 0.7392, 0.8167, 0.7392, 0.2305, 0.911, 0.2305, 0.911, 0.2305, 0.911, 0.2305, 0.911, 0.2305, 0.911, 0.2306, 0.911, 0.2306, 0.911, 0.2305, 0.911, 0.2305, 0.9109, 0.2305, 0.9109, 0.2305, 0.9109, 0.2305, 0.9109, 0.2305, 0.911, 0.2305, 0.911, 0.2305, 0.911, 0.2305, 0.911, 0.8168, 0.7391, 0.8167, 0.7392, 0.8167, 0.7392, 0.8168, 0.7391, 0.2305, 0.911, 0.2305, 0.911, 0.2305, 0.911, 0.2305, 0.911, 0.2305, 0.911, 0.2305, 0.911, 0.2306, 0.911, 0.2306, 0.911, 0.2304, 0.9115, 0.2304, 0.9115, 0.2304, 0.9116, 0.2304, 0.9116, 0.8168, 0.7391, 0.8167, 0.7392, 0.8167, 0.7392, 0.8168, 0.7391, 0.2304, 0.9116, 0.2304, 0.9116, 0.2304, 0.9116, 0.2304, 0.9116, 0.2304, 0.9116, 0.2304, 0.9116, 0.2304, 0.9116, 0.2304, 0.9116, 0.2304, 0.9121, 0.2303, 0.9121, 0.2303, 0.9121, 0.2304, 0.9121, 0.2304, 0.9121, 0.2304, 0.9121, 0.2304, 0.9121, 0.2304, 0.9121, 0.2303, 0.9122, 0.2303, 0.9121, 0.2303, 0.9121, 0.2303, 0.9122, 0.2304, 0.9121, 0.2304, 0.9122, 0.2303, 0.9122, 0.2303, 0.9122, 0.2302, 0.9122, 0.2302, 0.9121, 0.2303, 0.9121, 0.2303, 0.9121, 0.2303, 0.9121, 0.2303, 0.9121, 0.2303, 0.912, 0.2303, 0.912, 0.2303, 0.9121, 0.2302, 0.9121, 0.2302, 0.912, 0.2301, 0.912, 0.2301, 0.9122, 0.2305, 0.9122, 0.2305, 0.912, 0.2305, 0.912, 0.2305, 0.9121, 0.2304, 0.9121, 0.2304, 0.912, 0.2304, 0.912, 0.2304, 0.9121, 0.2304, 0.9121, 0.2304, 0.9121, 0.2305, 0.9121, 0.2305, 0.9122, 0.2304, 0.9122, 0.2304, 0.9121, 0.2305, 0.9128, 0.2305, 0.9128, 0.2304, 0.9128, 0.2304, 0.9128, 0.2304, 0.9128, 0.2304, 0.9128, 0.2305, 0.9128, 0.2305, 0.9128, 0.2304, 0.9121, 0.2304, 0.9121, 0.2304, 0.9121, 0.2304, 0.9121, 0.2304, 0.9122, 0.2305, 0.9122, 0.2305, 0.9122, 0.2305, 0.9122, 0.2305, 0.912, 0.2301, 0.912, 0.2301, 0.9122, 0.2302, 0.9122, 0.2302, 0.9122, 0.2302, 0.9121, 0.2302, 0.9121, 0.2302, 0.9121, 0.2303, 0.9121, 0.2304, 0.9121, 0.2304, 0.9121, 0.2305, 0.9121, 0.2305, 0.9121, 0.2304, 0.9121, 0.2304, 0.9121, 0.2303, 0.9121, 0.2303, 0.9122, 0.2304, 0.9122, 0.2304, 0.9122, 0.2304, 0.9122, 0.2303, 0.9122, 0.2303, 0.9121, 0.2303, 0.9121, 0.2302, 0.9121, 0.2302, 0.9121, 0.2302, 0.9121, 0.2302, 0.9122, 0.2302, 0.9122, 0.2302, 0.9122, 0.2303, 0.9122, 0.2305, 0.9128, 0.2305, 0.9128, 0.2305, 0.9128, 0.2305, 0.9128, 0.2304, 0.9128, 0.2304, 0.9128, 0.2305, 0.9128, 0.2305, 0.9128, 0.2305, 0.912, 0.2305, 0.912, 0.2305, 0.912, 0.2305, 0.912, 0.8168, 0.7395, 0.8167, 0.7395, 0.8167, 0.7394, 0.8168, 0.7394, 0.2305, 0.9121, 0.2305, 0.9121, 0.2305, 0.9121, 0.2305, 0.9121, 0.2305, 0.9121, 0.2305, 0.9121, 0.2305, 0.9121, 0.2305, 0.9121, 0.2305, 0.9121, 0.2306, 0.9121, 0.2305, 0.9121, 0.2305, 0.9121, 0.2306, 0.9121, 0.2305, 0.912, 0.2305, 0.912, 0.2305, 0.912, 0.2305, 0.912, 0.8167, 0.7394, 0.8168, 0.7394, 0.8168, 0.7395, 0.8167, 0.7395, 0.2305, 0.9121, 0.2305, 0.9121, 0.2305, 0.9121, 0.2305, 0.9121, 0.2306, 0.9121, 0.2306, 0.9121, 0.2305, 0.9121, 0.2305, 0.9121, 0.2305, 0.912, 0.2305, 0.912, 0.2305, 0.912, 0.2305, 0.912, 0.8168, 0.7395, 0.8167, 0.7395, 0.8167, 0.7394, 0.8168, 0.7394, 0.2305, 0.9121, 0.2305, 0.9121, 0.2305, 0.9121, 0.2305, 0.9121, 0.2305, 0.9121, 0.2305, 0.9121, 0.2305, 0.9121, 0.2305, 0.9121, 0.2305, 0.9121, 0.2306, 0.9121, 0.2305, 0.9121, 0.2305, 0.9121, 0.2305, 0.9121, 0.2306, 0.9121, 0.2305, 0.912, 0.2305, 0.912, 0.2305, 0.912, 0.2305, 0.912, 0.8167, 0.7394, 0.8168, 0.7394, 0.8168, 0.7395, 0.8167, 0.7395, 0.2305, 0.9121, 0.2305, 0.9121, 0.2305, 0.9121, 0.2305, 0.9121, 0.2306, 0.9121, 0.2306, 0.9121, 0.2305, 0.9121, 0.2305, 0.9121, 0.2305, 0.912, 0.2305, 0.912, 0.2305, 0.912, 0.2305, 0.912, 0.8168, 0.7395, 0.8167, 0.7395, 0.8167, 0.7394, 0.8168, 0.7394, 0.2305, 0.9121, 0.2305, 0.9121, 0.2305, 0.9121, 0.2305, 0.9121, 0.2305, 0.9121, 0.2305, 0.9121, 0.2305, 0.9121, 0.2305, 0.9121, 0.2306, 0.9121, 0.2305, 0.9121, 0.2305, 0.9121, 0.2306, 0.9121, 0.2305, 0.912, 0.2305, 0.912, 0.2305, 0.912, 0.2305, 0.912, 0.8167, 0.7394, 0.8168, 0.7394, 0.8168, 0.7395, 0.8167, 0.7395, 0.2305, 0.9121, 0.2305, 0.9121, 0.2305, 0.9121, 0.2305, 0.9121, 0.2306, 0.9121, 0.2306, 0.9121, 0.2305, 0.9121, 0.2305, 0.9121, 0.2305, 0.912, 0.2305, 0.912, 0.2305, 0.912, 0.2305, 0.912, 0.2305, 0.9121, 0.2305, 0.9121, 0.2305, 0.9121, 0.2305, 0.9121, 0.8168, 0.7391, 0.8167, 0.7392, 0.8167, 0.7392, 0.8168, 0.7391, 0.2305, 0.9121, 0.2305, 0.9121, 0.2305, 0.9121, 0.2305, 0.9121, 0.2305, 0.9121, 0.2305, 0.9121, 0.2306, 0.9121, 0.2306, 0.9121, 0.2305, 0.912, 0.2305, 0.912, 0.2305, 0.912, 0.2305, 0.912, 0.8168, 0.7391, 0.8167, 0.7392, 0.8167, 0.7392, 0.8168, 0.7391, 0.2305, 0.9121, 0.2305, 0.9121, 0.2305, 0.9121, 0.2305, 0.9121, 0.2305, 0.9121, 0.2306, 0.9121, 0.2306, 0.9121, 0.2305, 0.9121, 0.2305, 0.912, 0.2305, 0.912, 0.2305, 0.912, 0.2305, 0.912, 0.2305, 0.9121, 0.2305, 0.9121, 0.2305, 0.9121, 0.2305, 0.9121, 0.8168, 0.7391, 0.8167, 0.7392, 0.8167, 0.7392, 0.8168, 0.7391, 0.2305, 0.9121, 0.2305, 0.9121, 0.2305, 0.9121, 0.2305, 0.9121, 0.2305, 0.9121, 0.2305, 0.9121, 0.2306, 0.9121, 0.2306, 0.9121, 0.2305, 0.912, 0.2305, 0.912, 0.2305, 0.912, 0.2305, 0.912, 0.8168, 0.7391, 0.8168, 0.7391, 0.8167, 0.7392, 0.8167, 0.7392, 0.2305, 0.9121, 0.2305, 0.9121, 0.2305, 0.9121, 0.2305, 0.9121, 0.2305, 0.9121, 0.2306, 0.9121, 0.2306, 0.9121, 0.2305, 0.9121, 0.2305, 0.912, 0.2305, 0.912, 0.2305, 0.912, 0.2305, 0.912, 0.2305, 0.9121, 0.2305, 0.9121, 0.2305, 0.9121, 0.2305, 0.9121, 0.8168, 0.7391, 0.8167, 0.7392, 0.8167, 0.7392, 0.8168, 0.7391, 0.2305, 0.9121, 0.2305, 0.9121, 0.2305, 0.9121, 0.2305, 0.9121, 0.2305, 0.9121, 0.2305, 0.9121, 0.2306, 0.9121, 0.2306, 0.9121, 0.2305, 0.912, 0.2305, 0.912, 0.2305, 0.912, 0.2305, 0.912, 0.8168, 0.7391, 0.8167, 0.7392, 0.8167, 0.7392, 0.8168, 0.7391, 0.2305, 0.9121, 0.2305, 0.9121, 0.2305, 0.9121, 0.2305, 0.9121, 0.2305, 0.9121, 0.2306, 0.9121, 0.2306, 0.9121, 0.2305, 0.9121, 0.2304, 0.9121, 0.2304, 0.9121, 0.2303, 0.9121, 0.2303, 0.9121, 0.2304, 0.9121, 0.2304, 0.9121, 0.2304, 0.9121, 0.2304, 0.9121, 0.2303, 0.9122, 0.2303, 0.9122, 0.2303, 0.9121, 0.2303, 0.9121, 0.2304, 0.9121, 0.2304, 0.9121, 0.2304, 0.9122, 0.2305, 0.9122, 0.2305, 0.9121, 0.2304, 0.9121, 0.2304, 0.9121, 0.2304, 0.9121, 0.2304, 0.912, 0.2304, 0.912, 0.2304, 0.9121, 0.2305, 0.9121, 0.2305, 0.912, 0.2305, 0.912, 0.2305, 0.9122, 0.2301, 0.9122, 0.2301, 0.912, 0.2302, 0.912, 0.2302, 0.9121, 0.2303, 0.9121, 0.2303, 0.912, 0.2303, 0.912, 0.2303, 0.9121, 0.2303, 0.9121, 0.2303, 0.9121, 0.2303, 0.9121, 0.2302, 0.9121, 0.2302, 0.9122, 0.2303, 0.9122, 0.2303, 0.9122, 0.2304, 0.9122, 0.2305, 0.9128, 0.2304, 0.9128, 0.2304, 0.9128, 0.2305, 0.9128, 0.2304, 0.9128, 0.2305, 0.9128, 0.2305, 0.9128, 0.2304, 0.9128, 0.2304, 0.9121, 0.2304, 0.9121, 0.2304, 0.9121, 0.2304, 0.9121, 0.2304, 0.9122, 0.2304, 0.9122, 0.2304, 0.9122, 0.2304, 0.9122, 0.2303, 0.9122, 0.2303, 0.9121, 0.2304, 0.9121, 0.2304, 0.9121, 0.2305, 0.9121, 0.2305, 0.9121, 0.2304, 0.9121, 0.2304, 0.9121, 0.2303, 0.9121, 0.2302, 0.9121, 0.2302, 0.9121, 0.2302, 0.9121, 0.2302, 0.9122, 0.2302, 0.9122, 0.2301, 0.9122, 0.2301, 0.912, 0.2305, 0.912, 0.2305, 0.9122, 0.2305, 0.9122, 0.2305, 0.9122, 0.2303, 0.9122, 0.2303, 0.9122, 0.2302, 0.9122, 0.2302, 0.9122, 0.2302, 0.9122, 0.2302, 0.9121, 0.2302, 0.9121, 0.2302, 0.9121, 0.2303, 0.9121, 0.2303, 0.9121, 0.2305, 0.9128, 0.2305, 0.9128, 0.2305, 0.9128, 0.2305, 0.9128, 0.2304, 0.9128, 0.2305, 0.9128, 0.2305, 0.9128, 0.2304, 0.9128, 0.2305, 0.912, 0.2305, 0.912, 0.2305, 0.912, 0.2305, 0.912, 0.8168, 0.7395, 0.8168, 0.7394, 0.8167, 0.7394, 0.8167, 0.7395, 0.2305, 0.9121, 0.2305, 0.9121, 0.2305, 0.9121, 0.2305, 0.9121, 0.2305, 0.9121, 0.2305, 0.9121, 0.2305, 0.9121, 0.2305, 0.9121, 0.2305, 0.9121, 0.2306, 0.9121, 0.2306, 0.9121, 0.2305, 0.9121, 0.2305, 0.9121, 0.2305, 0.912, 0.2305, 0.912, 0.2305, 0.912, 0.2305, 0.912, 0.8167, 0.7394, 0.8167, 0.7395, 0.8168, 0.7395, 0.8168, 0.7394, 0.2305, 0.9121, 0.2305, 0.9121, 0.2305, 0.9121, 0.2305, 0.9121, 0.2306, 0.9121, 0.2305, 0.9121, 0.2305, 0.9121, 0.2306, 0.9121, 0.2305, 0.912, 0.2305, 0.912, 0.2305, 0.912, 0.2305, 0.912, 0.8168, 0.7395, 0.8168, 0.7394, 0.8167, 0.7394, 0.8167, 0.7395, 0.2305, 0.9121, 0.2305, 0.9121, 0.2305, 0.9121, 0.2305, 0.9121, 0.2305, 0.9121, 0.2305, 0.9121, 0.2305, 0.9121, 0.2305, 0.9121, 0.2305, 0.9121, 0.2306, 0.9121, 0.2306, 0.9121, 0.2305, 0.9121, 0.2305, 0.9121, 0.2305, 0.9121, 0.2305, 0.912, 0.2305, 0.912, 0.2305, 0.912, 0.2305, 0.912, 0.8167, 0.7394, 0.8167, 0.7395, 0.8168, 0.7395, 0.8168, 0.7394, 0.2305, 0.9121, 0.2305, 0.9121, 0.2305, 0.9121, 0.2305, 0.9121, 0.2306, 0.9121, 0.2305, 0.9121, 0.2305, 0.9121, 0.2306, 0.9121, 0.2305, 0.912, 0.2305, 0.912, 0.2305, 0.912, 0.2305, 0.912, 0.8168, 0.7395, 0.8168, 0.7394, 0.8167, 0.7394, 0.8167, 0.7395, 0.2305, 0.9121, 0.2305, 0.9121, 0.2305, 0.9121, 0.2305, 0.9121, 0.2305, 0.9121, 0.2305, 0.9121, 0.2305, 0.9121, 0.2305, 0.9121, 0.2306, 0.9121, 0.2306, 0.9121, 0.2305, 0.9121, 0.2305, 0.9121, 0.2305, 0.912, 0.2305, 0.912, 0.2305, 0.912, 0.2305, 0.912, 0.8167, 0.7394, 0.8167, 0.7395, 0.8168, 0.7395, 0.8168, 0.7394, 0.2305, 0.9121, 0.2305, 0.9121, 0.2305, 0.9121, 0.2305, 0.9121, 0.2306, 0.9121, 0.2305, 0.9121, 0.2305, 0.9121, 0.2306, 0.9121, 0.2305, 0.9109, 0.2305, 0.9109, 0.2305, 0.9109, 0.2305, 0.9109, 0.2305, 0.911, 0.2305, 0.911, 0.2305, 0.911, 0.2305, 0.911, 0.8168, 0.7391, 0.8168, 0.7391, 0.8167, 0.7392, 0.8167, 0.7392, 0.2305, 0.911, 0.2305, 0.911, 0.2305, 0.911, 0.2305, 0.911, 0.2305, 0.911, 0.2306, 0.911, 0.2306, 0.911, 0.2305, 0.911, 0.2305, 0.9109, 0.2305, 0.9109, 0.2305, 0.9109, 0.2305, 0.9109, 0.8168, 0.7391, 0.8168, 0.7391, 0.8167, 0.7392, 0.8167, 0.7392, 0.2305, 0.911, 0.2305, 0.911, 0.2305, 0.911, 0.2305, 0.911, 0.2305, 0.911, 0.2305, 0.911, 0.2306, 0.911, 0.2306, 0.911, 0.2305, 0.9109, 0.2305, 0.9109, 0.2305, 0.9109, 0.2305, 0.9109, 0.2305, 0.911, 0.2305, 0.911, 0.2305, 0.911, 0.2305, 0.911, 0.8168, 0.7391, 0.8168, 0.7391, 0.8167, 0.7392, 0.8167, 0.7392, 0.2305, 0.911, 0.2305, 0.911, 0.2305, 0.911, 0.2305, 0.911, 0.2305, 0.911, 0.2306, 0.911, 0.2306, 0.911, 0.2305, 0.911, 0.2305, 0.9109, 0.2305, 0.9109, 0.2305, 0.9109, 0.2305, 0.9109, 0.8168, 0.7391, 0.8167, 0.7392, 0.8167, 0.7392, 0.8168, 0.7391, 0.2305, 0.911, 0.2305, 0.911, 0.2305, 0.911, 0.2305, 0.911, 0.2305, 0.911, 0.2305, 0.911, 0.2306, 0.911, 0.2306, 0.911, 0.2305, 0.9109, 0.2305, 0.9109, 0.2305, 0.9109, 0.2305, 0.9109, 0.2305, 0.911, 0.2305, 0.911, 0.2305, 0.911, 0.2305, 0.911, 0.8168, 0.7391, 0.8168, 0.7391, 0.8167, 0.7392, 0.8167, 0.7392, 0.2305, 0.911, 0.2305, 0.911, 0.2305, 0.911, 0.2305, 0.911, 0.2305, 0.911, 0.2306, 0.911, 0.2306, 0.911, 0.2305, 0.911, 0.2304, 0.9115, 0.2304, 0.9116, 0.2304, 0.9116, 0.2304, 0.9115, 0.8168, 0.7391, 0.8168, 0.7391, 0.8167, 0.7392, 0.8167, 0.7392, 0.2304, 0.9116, 0.2304, 0.9116, 0.2304, 0.9116, 0.2304, 0.9116, 0.2304, 0.9116, 0.2304, 0.9116, 0.2304, 0.9116, 0.2304, 0.9116, 0.2097, 0.6789, 0.2097, 0.679, 0.2096, 0.679, 0.2097, 0.679, 0.2097, 0.6789, 0.2097, 0.679, 0.2096, 0.679, 0.2097, 0.679, 0.6147, 0.984, 0.6147, 0.984, 0.6147, 0.984, 0.6147, 0.984, 0.6147, 0.984, 0.6147, 0.984, 0.6147, 0.984, 0.6147, 0.984, 0.6147, 0.984, 0.6147, 0.984, 0.6147, 0.984, 0.6147, 0.984, 0.6147, 0.984, 0.6147, 0.984, 0.6147, 0.984, 0.6147, 0.984, 0.6147, 0.984, 0.6147, 0.984, 0.6147, 0.984, 0.6147, 0.984, 0.6147, 0.984, 0.6147, 0.984, 0.6147, 0.984, 0.6147, 0.984, 0.6147, 0.984, 0.6147, 0.984, 0.6147, 0.984, 0.6147, 0.984, 0.6147, 0.984, 0.6147, 0.984, 0.6147, 0.984, 0.6147, 0.984, 0.6147, 0.984, 0.6147, 0.984, 0.6147, 0.984, 0.6147, 0.984, 0.6147, 0.984, 0.6147, 0.984, 0.6147, 0.984, 0.6147, 0.984, 0.6147, 0.984, 0.6147, 0.984, 0.6147, 0.984, 0.6147, 0.984, 0.6147, 0.984, 0.6147, 0.984, 0.6147, 0.984, 0.6147, 0.984, 0.6147, 0.984, 0.6147, 0.984, 0.6147, 0.984, 0.6147, 0.984, 0.6147, 0.984, 0.6147, 0.984, 0.6147, 0.984, 0.6147, 0.984, 0.6147, 0.984, 0.6147, 0.984, 0.6147, 0.984, 0.6147, 0.984, 0.6147, 0.984, 0.6147, 0.984, 0.6147, 0.984, 0.6147, 0.984, 0.6147, 0.984, 0.6147, 0.984, 0.6147, 0.984, 0.6147, 0.984, 0.6147, 0.984, 0.6147, 0.984, 0.6147, 0.984, 0.6147, 0.984, 0.6147, 0.984, 0.6147, 0.984, 0.6147, 0.984, 0.6147, 0.984, 0.6147, 0.984, 0.6147, 0.984, 0.6147, 0.984, 0.6147, 0.984, 0.6147, 0.984, 0.6147, 0.984, 0.6147, 0.984, 0.6147, 0.984, 0.6147, 0.984, 0.6147, 0.984, 0.6147, 0.984, 0.6147, 0.984, 0.6195, 0.9849, 0.6196, 0.985, 0.6195, 0.985, 0.6195, 0.985, 0.6195, 0.985, 0.6195, 0.985, 0.6196, 0.985, 0.6196, 0.985, 0.6196, 0.985, 0.6196, 0.985, 0.6196, 0.985, 0.6196, 0.9849, 0.6196, 0.9849, 0.6196, 0.985, 0.6196, 0.985, 0.6195, 0.9849, 0.6196, 0.985, 0.6195, 0.985, 0.6196, 0.985, 0.6196, 0.985, 0.6196, 0.9849, 0.6196, 0.9849, 0.6195, 0.9849, 0.6195, 0.9849, 0.6195, 0.9849, 0.6195, 0.9849, 0.6195, 0.9849, 0.6195, 0.9849, 0.6195, 0.9849, 0.6195, 0.9849, 0.6195, 0.9849, 0.6196, 0.9849, 0.6196, 0.9849, 0.6195, 0.9849, 0.6196, 0.9849, 0.6196, 0.9849, 0.6195, 0.9849, 0.6195, 0.9849, 0.6196, 0.9849, 0.6195, 0.9849, 0.6195, 0.9851, 0.6195, 0.9852, 0.6195, 0.9852, 0.6195, 0.9852, 0.6195, 0.9852, 0.6195, 0.9852, 0.6195, 0.9852, 0.6195, 0.9853, 0.6195, 0.9853, 0.6195, 0.9852, 0.6195, 0.9852, 0.6195, 0.9851, 0.6195, 0.9851, 0.6195, 0.9852, 0.6195, 0.9852, 0.6195, 0.9851, 0.6195, 0.9852, 0.6195, 0.9852, 0.6195, 0.9852, 0.6195, 0.9852, 0.6195, 0.985, 0.6195, 0.9851, 0.6195, 0.9851, 0.6195, 0.9851, 0.6195, 0.9851, 0.6195, 0.9851, 0.6195, 0.9851, 0.6195, 0.9851, 0.6195, 0.9851, 0.6195, 0.9851, 0.6195, 0.9851, 0.6195, 0.985, 0.6195, 0.985, 0.6195, 0.9851, 0.6195, 0.9851, 0.6195, 0.985, 0.6195, 0.9851, 0.6195, 0.9851, 0.6195, 0.9851, 0.6195, 0.9851])
me_cube_159.materials.append(mat_texture)
me_cube_159.use_mirror_vertex_groups = False
me_cube_159.update()

# ---- objects
ob_building_1_extra__red = bpy.data.objects.new('Building_1_Extra (Red)', me_cube_159)

# ---- transforms, parenting, visibility, modifiers, constraints
ob_building_1_extra__red.location = (0.0, 0.0, 0.0)
ob_building_1_extra__red.scale = (0.7, 0.7, 0.7)
ob_building_1_extra__red.lock_rotations_4d = False
ob_building_1_extra__red.empty_display_type = 'ARROWS'
ob_building_1_extra__red.lineart.crease_threshold = 0.0

# ---- collection membership
col_collection.objects.link(ob_building_1_extra__red)

# ---- scene / render settings (as saved in the file)
scene.frame_start = 1; scene.frame_end = 250; scene.frame_set(1)
scene.render.engine = 'BLENDER_EEVEE_NEXT'
scene.cycles.sampling_pattern = 'TABULATED_SOBOL'
scene.cycles.use_light_tree = False
scene.view_settings.view_transform = 'Filmic'
bpy.context.view_layer.update()

# ---- added for rendering (the .blend has no active camera and no usable light): camera, sun
cam_auto = bpy.data.cameras.new('AutoCamera')
cam_auto.lens = 50.0
cam_auto.sensor_width = 36.0
cam_auto.clip_end = 1000.0
ob_auto_camera = bpy.data.objects.new('AutoCamera', cam_auto)
scene.collection.objects.link(ob_auto_camera)
ob_auto_camera.location = (2.73372, -3.28047, 2.93698)
ob_auto_camera.rotation_euler = (1.09748, -7.21219e-08, 0.694738)
scene.camera = ob_auto_camera
light_auto_sun = bpy.data.lights.new('AutoSun', 'SUN')
light_auto_sun.energy = 3.0
light_auto_sun.angle = 0.0523599
ob_auto_sun = bpy.data.objects.new('AutoSun', light_auto_sun)
scene.collection.objects.link(ob_auto_sun)
ob_auto_sun.rotation_euler = (0.872665, 0.174533, 0.523599)
bpy.context.view_layer.update()
